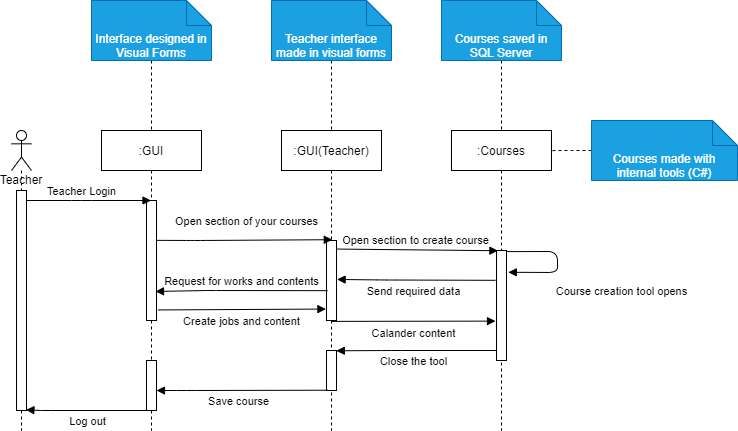

The diagram above was exported from draw.io. Its source (the exported page's mxGraphModel, read from the mxfile embedded in the PNG):
<mxGraphModel dx="734" dy="1744" grid="1" gridSize="10" guides="1" tooltips="1" connect="1" arrows="1" fold="1" page="1" pageScale="1" pageWidth="827" pageHeight="1169" background="#ffffff" math="0" shadow="0">
  <root>
    <mxCell id="0" />
    <mxCell id="1" parent="0" />
    <mxCell id="2" value=":GUI" style="shape=umlLifeline;perimeter=lifelinePerimeter;whiteSpace=wrap;html=1;container=1;collapsible=0;recursiveResize=0;outlineConnect=0;" parent="1" vertex="1">
      <mxGeometry x="120" y="20" width="100" height="300" as="geometry" />
    </mxCell>
    <mxCell id="3" value="" style="html=1;points=[];perimeter=orthogonalPerimeter;" parent="2" vertex="1">
      <mxGeometry x="45" y="70" width="10" height="120" as="geometry" />
    </mxCell>
    <mxCell id="4" value="" style="html=1;points=[];perimeter=orthogonalPerimeter;" parent="2" vertex="1">
      <mxGeometry x="45" y="230" width="10" height="50" as="geometry" />
    </mxCell>
    <mxCell id="5" value="Teacher" style="shape=umlLifeline;participant=umlActor;perimeter=lifelinePerimeter;whiteSpace=wrap;html=1;container=1;collapsible=0;recursiveResize=0;verticalAlign=top;spacingTop=36;outlineConnect=0;" parent="1" vertex="1">
      <mxGeometry x="30" y="20" width="20" height="300" as="geometry" />
    </mxCell>
    <mxCell id="6" value="" style="html=1;points=[];perimeter=orthogonalPerimeter;" parent="5" vertex="1">
      <mxGeometry x="5" y="60" width="10" height="220" as="geometry" />
    </mxCell>
    <mxCell id="7" value=":GUI(Teacher)" style="shape=umlLifeline;perimeter=lifelinePerimeter;whiteSpace=wrap;html=1;container=1;collapsible=0;recursiveResize=0;outlineConnect=0;" parent="1" vertex="1">
      <mxGeometry x="300" y="20" width="100" height="300" as="geometry" />
    </mxCell>
    <mxCell id="8" value="" style="html=1;points=[];perimeter=orthogonalPerimeter;" parent="7" vertex="1">
      <mxGeometry x="45" y="110" width="10" height="80" as="geometry" />
    </mxCell>
    <mxCell id="9" value="" style="html=1;points=[];perimeter=orthogonalPerimeter;" parent="7" vertex="1">
      <mxGeometry x="45" y="220" width="10" height="40" as="geometry" />
    </mxCell>
    <mxCell id="10" value=":Courses" style="shape=umlLifeline;perimeter=lifelinePerimeter;whiteSpace=wrap;html=1;container=1;collapsible=0;recursiveResize=0;outlineConnect=0;" parent="1" vertex="1">
      <mxGeometry x="470" y="20" width="100" height="300" as="geometry" />
    </mxCell>
    <mxCell id="11" value="" style="html=1;points=[];perimeter=orthogonalPerimeter;" parent="10" vertex="1">
      <mxGeometry x="45" y="120" width="10" height="110" as="geometry" />
    </mxCell>
    <mxCell id="19" value="Course creation tool opens" style="html=1;verticalAlign=bottom;endArrow=block;exitX=1.02;exitY=0.01;exitDx=0;exitDy=0;exitPerimeter=0;entryX=1.18;entryY=0.198;entryDx=0;entryDy=0;entryPerimeter=0;" parent="10" source="11" target="11" edge="1">
      <mxGeometry x="0.1868" y="70" width="80" relative="1" as="geometry">
        <mxPoint x="66" y="170" as="sourcePoint" />
        <mxPoint x="70" y="176" as="targetPoint" />
        <Array as="points">
          <mxPoint x="106" y="121" />
          <mxPoint x="106" y="142" />
        </Array>
        <mxPoint x="65" y="-42" as="offset" />
      </mxGeometry>
    </mxCell>
    <mxCell id="12" value="Teacher Login" style="html=1;verticalAlign=bottom;endArrow=block;" parent="1" source="6" target="2" edge="1">
      <mxGeometry x="-0.1165" width="80" relative="1" as="geometry">
        <mxPoint x="50" y="90" as="sourcePoint" />
        <mxPoint x="170" y="170" as="targetPoint" />
        <Array as="points">
          <mxPoint x="100" y="90" />
        </Array>
        <mxPoint as="offset" />
      </mxGeometry>
    </mxCell>
    <mxCell id="13" value="Open section of your courses" style="html=1;verticalAlign=bottom;endArrow=block;entryX=0.58;entryY=-0.01;entryDx=0;entryDy=0;entryPerimeter=0;exitX=0.98;exitY=0.332;exitDx=0;exitDy=0;exitPerimeter=0;" parent="1" source="3" target="8" edge="1">
      <mxGeometry x="0.0258" y="10" width="80" relative="1" as="geometry">
        <mxPoint x="190" y="129" as="sourcePoint" />
        <mxPoint x="274.5" y="130" as="targetPoint" />
        <Array as="points">
          <mxPoint x="215" y="130" />
        </Array>
        <mxPoint as="offset" />
      </mxGeometry>
    </mxCell>
    <mxCell id="14" value="Open section to create course" style="html=1;verticalAlign=bottom;endArrow=block;entryX=0.14;entryY=0.002;entryDx=0;entryDy=0;entryPerimeter=0;exitX=1.06;exitY=0.107;exitDx=0;exitDy=0;exitPerimeter=0;" parent="1" source="8" target="11" edge="1">
      <mxGeometry x="-0.0283" width="80" relative="1" as="geometry">
        <mxPoint x="350" y="140" as="sourcePoint" />
        <mxPoint x="410" y="160" as="targetPoint" />
        <Array as="points" />
        <mxPoint as="offset" />
      </mxGeometry>
    </mxCell>
    <mxCell id="15" value="Close the tool" style="html=1;verticalAlign=bottom;endArrow=none;endFill=0;startArrow=block;startFill=1;exitX=0.98;exitY=0.007;exitDx=0;exitDy=0;exitPerimeter=0;" parent="1" source="9" target="11" edge="1">
      <mxGeometry x="-0.0393" y="-20" width="80" relative="1" as="geometry">
        <mxPoint x="360" y="240" as="sourcePoint" />
        <mxPoint x="413.5" y="239.99999999999994" as="targetPoint" />
        <Array as="points">
          <mxPoint x="410" y="240" />
        </Array>
        <mxPoint as="offset" />
      </mxGeometry>
    </mxCell>
    <mxCell id="16" value="Save course" style="html=1;verticalAlign=bottom;endArrow=none;endFill=0;startArrow=block;startFill=1;entryX=0.1;entryY=0.993;entryDx=0;entryDy=0;entryPerimeter=0;" parent="1" source="4" target="9" edge="1">
      <mxGeometry x="-0.0393" y="-20" width="80" relative="1" as="geometry">
        <mxPoint x="180" y="270" as="sourcePoint" />
        <mxPoint x="319" y="270" as="targetPoint" />
        <Array as="points">
          <mxPoint x="205" y="280" />
        </Array>
        <mxPoint as="offset" />
      </mxGeometry>
    </mxCell>
    <mxCell id="17" value="Log out" style="html=1;verticalAlign=bottom;endArrow=none;endFill=0;startArrow=block;startFill=1;exitX=0.94;exitY=0.997;exitDx=0;exitDy=0;exitPerimeter=0;" parent="1" source="6" edge="1">
      <mxGeometry x="-0.0393" y="-20" width="80" relative="1" as="geometry">
        <mxPoint x="50" y="300" as="sourcePoint" />
        <mxPoint x="174" y="300" as="targetPoint" />
        <Array as="points">
          <mxPoint x="60" y="300" />
        </Array>
        <mxPoint as="offset" />
      </mxGeometry>
    </mxCell>
    <mxCell id="20" value="Send required data" style="html=1;verticalAlign=bottom;endArrow=none;endFill=0;startArrow=block;startFill=1;entryX=-0.1;entryY=0.271;entryDx=0;entryDy=0;entryPerimeter=0;exitX=1.06;exitY=0.487;exitDx=0;exitDy=0;exitPerimeter=0;" parent="1" source="8" target="11" edge="1">
      <mxGeometry x="-0.0393" y="-20" width="80" relative="1" as="geometry">
        <mxPoint x="350" y="170" as="sourcePoint" />
        <mxPoint x="510.2" y="169.5" as="targetPoint" />
        <Array as="points">
          <mxPoint x="405.2" y="169.5" />
        </Array>
        <mxPoint as="offset" />
      </mxGeometry>
    </mxCell>
    <mxCell id="21" value="Request for works and contents" style="html=1;verticalAlign=bottom;endArrow=none;endFill=0;startArrow=block;startFill=1;exitX=0.9;exitY=0.758;exitDx=0;exitDy=0;exitPerimeter=0;entryX=0.1;entryY=0.627;entryDx=0;entryDy=0;entryPerimeter=0;" parent="1" source="3" target="8" edge="1">
      <mxGeometry x="0.0001" width="80" relative="1" as="geometry">
        <mxPoint x="190" y="180" as="sourcePoint" />
        <mxPoint x="310" y="180" as="targetPoint" />
        <Array as="points">
          <mxPoint x="225.2" y="180" />
        </Array>
        <mxPoint as="offset" />
      </mxGeometry>
    </mxCell>
    <mxCell id="22" value="Create jobs and content" style="html=1;verticalAlign=bottom;endArrow=block;entryX=-0.06;entryY=0.857;entryDx=0;entryDy=0;entryPerimeter=0;exitX=1.14;exitY=0.912;exitDx=0;exitDy=0;exitPerimeter=0;" parent="1" source="3" target="8" edge="1">
      <mxGeometry x="-0.006" y="-21" width="80" relative="1" as="geometry">
        <mxPoint x="190" y="212" as="sourcePoint" />
        <mxPoint x="340.80000000000007" y="211.66000000000003" as="targetPoint" />
        <Array as="points" />
        <mxPoint as="offset" />
      </mxGeometry>
    </mxCell>
    <mxCell id="23" value="Calander content" style="html=1;verticalAlign=bottom;endArrow=block;exitX=0.98;exitY=0.992;exitDx=0;exitDy=0;exitPerimeter=0;entryX=-0.1;entryY=0.642;entryDx=0;entryDy=0;entryPerimeter=0;" parent="1" target="11" edge="1">
      <mxGeometry x="-0.006" y="-21" width="80" relative="1" as="geometry">
        <mxPoint x="349.99999999999994" y="210.87999999999997" as="sourcePoint" />
        <mxPoint x="500" y="210" as="targetPoint" />
        <Array as="points" />
        <mxPoint as="offset" />
      </mxGeometry>
    </mxCell>
    <mxCell id="31" style="edgeStyle=orthogonalEdgeStyle;rounded=0;orthogonalLoop=1;jettySize=auto;html=1;exitX=0.5;exitY=1;exitDx=0;exitDy=0;exitPerimeter=0;entryX=0.5;entryY=0;entryDx=0;entryDy=0;entryPerimeter=0;dashed=1;endArrow=none;endFill=0;" edge="1" parent="1" source="24" target="2">
      <mxGeometry relative="1" as="geometry" />
    </mxCell>
    <mxCell id="24" value="Interface designed in Visual Forms" style="shape=note2;boundedLbl=1;whiteSpace=wrap;html=1;size=25;verticalAlign=top;align=center;fillColor=#1ba1e2;strokeColor=#006EAF;fontColor=#ffffff;" vertex="1" parent="1">
      <mxGeometry x="110" y="-110" width="120" height="60" as="geometry" />
    </mxCell>
    <mxCell id="30" style="edgeStyle=orthogonalEdgeStyle;rounded=0;orthogonalLoop=1;jettySize=auto;html=1;exitX=0.5;exitY=1;exitDx=0;exitDy=0;exitPerimeter=0;entryX=0.5;entryY=0.003;entryDx=0;entryDy=0;entryPerimeter=0;dashed=1;endArrow=none;endFill=0;" edge="1" parent="1" source="25" target="7">
      <mxGeometry relative="1" as="geometry" />
    </mxCell>
    <mxCell id="25" value="Teacher interface made in visual forms" style="shape=note2;boundedLbl=1;whiteSpace=wrap;html=1;size=25;verticalAlign=top;align=center;fillColor=#1ba1e2;strokeColor=#006EAF;fontColor=#ffffff;" vertex="1" parent="1">
      <mxGeometry x="290" y="-110" width="120" height="60" as="geometry" />
    </mxCell>
    <mxCell id="29" style="edgeStyle=orthogonalEdgeStyle;rounded=0;orthogonalLoop=1;jettySize=auto;html=1;exitX=0.5;exitY=1;exitDx=0;exitDy=0;exitPerimeter=0;entryX=0.5;entryY=0;entryDx=0;entryDy=0;entryPerimeter=0;dashed=1;endArrow=none;endFill=0;" edge="1" parent="1" source="27" target="10">
      <mxGeometry relative="1" as="geometry" />
    </mxCell>
    <mxCell id="27" value="Courses saved in SQL Server" style="shape=note2;boundedLbl=1;whiteSpace=wrap;html=1;size=25;verticalAlign=top;align=center;fillColor=#1ba1e2;strokeColor=#006EAF;fontColor=#ffffff;" vertex="1" parent="1">
      <mxGeometry x="460" y="-110" width="120" height="60" as="geometry" />
    </mxCell>
    <mxCell id="33" style="edgeStyle=orthogonalEdgeStyle;rounded=0;orthogonalLoop=1;jettySize=auto;html=1;exitX=0;exitY=0.5;exitDx=0;exitDy=0;exitPerimeter=0;entryX=1;entryY=0.067;entryDx=0;entryDy=0;entryPerimeter=0;dashed=1;endArrow=none;endFill=0;" edge="1" parent="1" source="32" target="10">
      <mxGeometry relative="1" as="geometry" />
    </mxCell>
    <mxCell id="32" value="Courses made with internal tools (C#)" style="shape=note2;boundedLbl=1;whiteSpace=wrap;html=1;size=25;verticalAlign=top;align=center;fillColor=#1ba1e2;strokeColor=#006EAF;fontColor=#ffffff;" vertex="1" parent="1">
      <mxGeometry x="610" y="10" width="146" height="60" as="geometry" />
    </mxCell>
  </root>
</mxGraphModel>